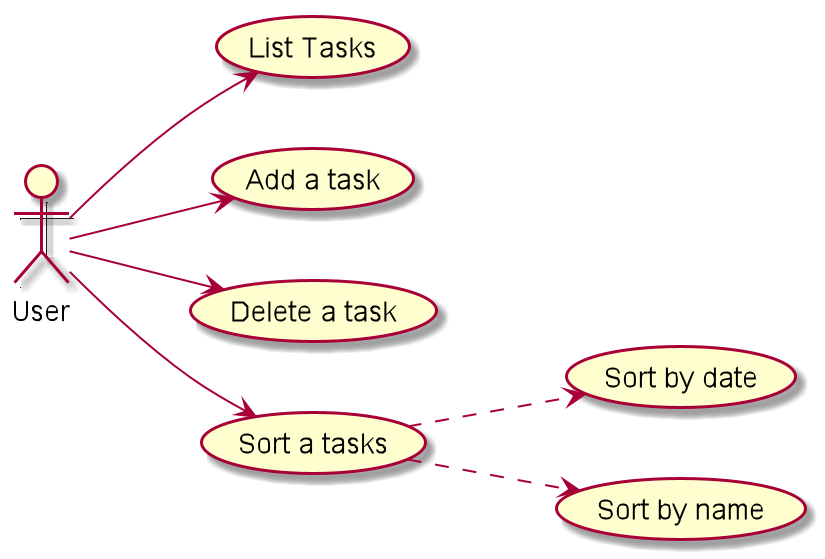

The diagram above was rendered by PlantUML. Its source (embedded in the PNG):
@startuml
left to right direction
User --> (List Tasks)
User --> (Add a task)
User --> (Delete a task)
User --> (Sort a tasks)

(Sort a tasks) ..> (Sort by date)
(Sort a tasks) ..> (Sort by name)


@enduml